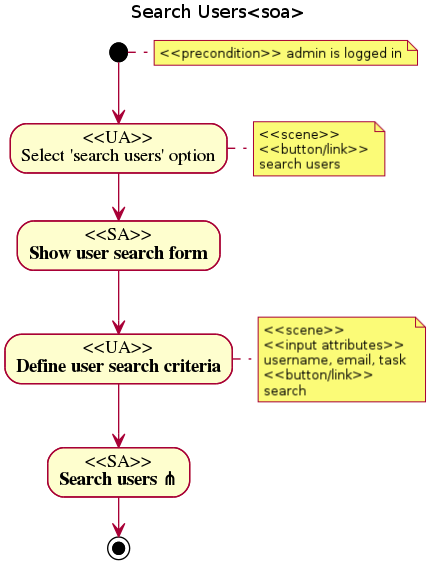

The diagram above was rendered by PlantUML. Its source (embedded in the PNG):
@startuml
title Search Users<soa>
note right: <<precondition>> admin is logged in
(*) --> "<<UA>>\nSelect 'search users' option"
note right: <<scene>>\n<<button/link>>\nsearch users
--> "<<SA>>\nShow user search form"
--> "<<UA>>\nDefine user search criteria"
note right: <<scene>>\n<<input attributes>>\nusername, email, task \n<<button/link>>\nsearch
--> "<<SA>>\nSearch users ?"
--> (*)
@enduml